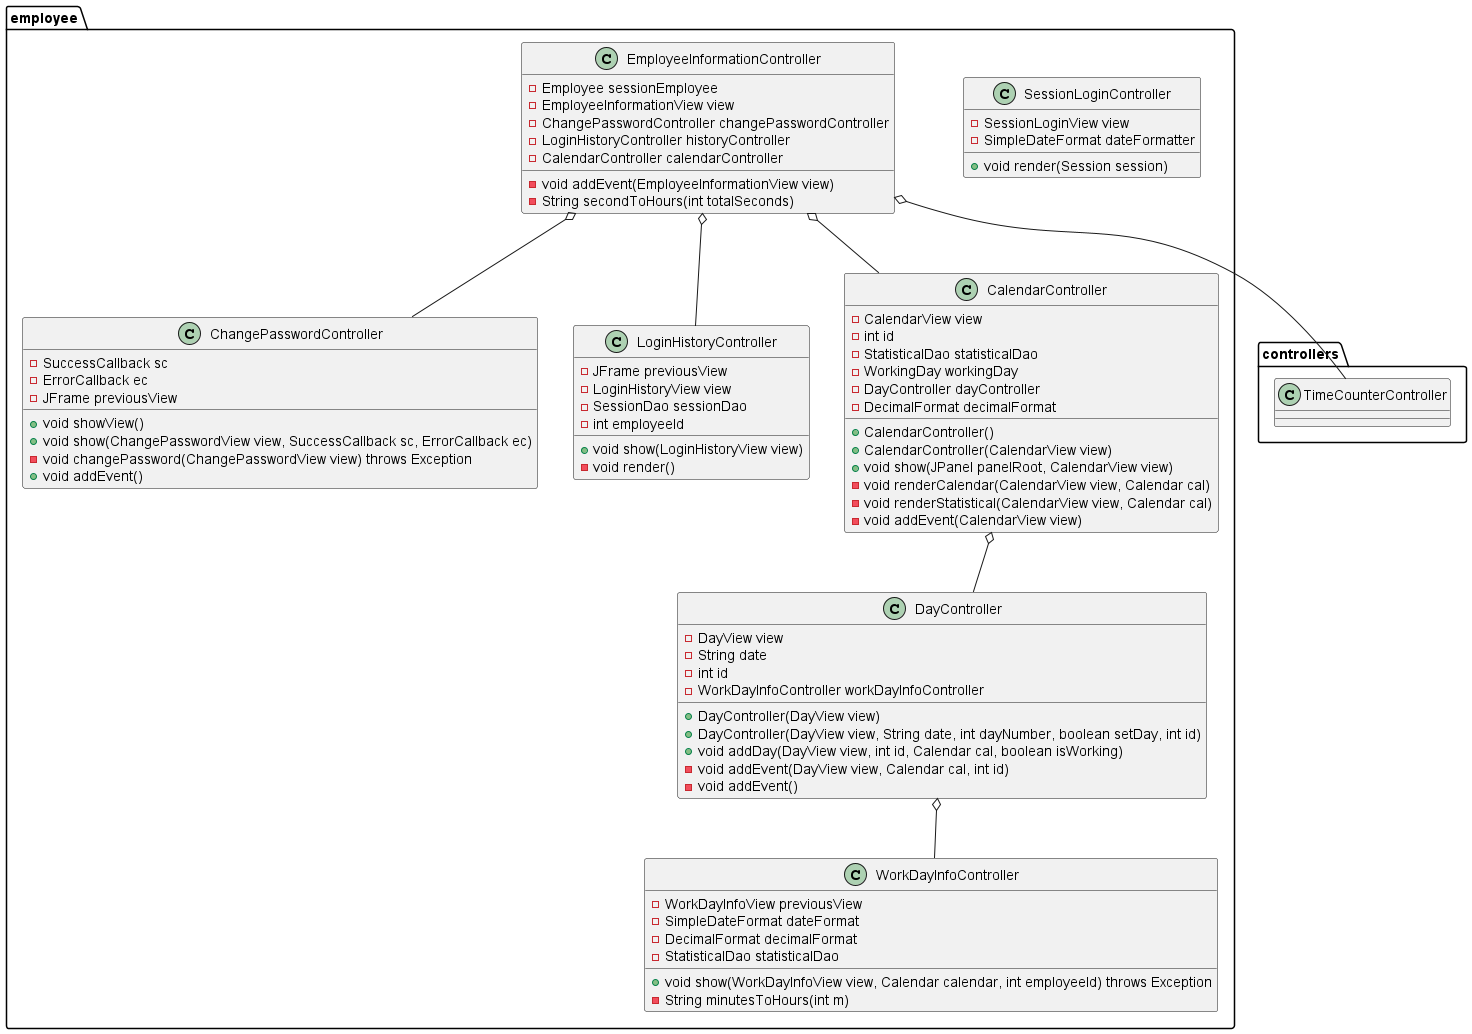

The diagram above was rendered by PlantUML. Its source (embedded in the PNG):
@startuml
package employee {
    class WorkDayInfoController {
        - WorkDayInfoView previousView
        - SimpleDateFormat dateFormat
        - DecimalFormat decimalFormat
        - StatisticalDao statisticalDao
        + void show(WorkDayInfoView view, Calendar calendar, int employeeId) throws Exception
        - String minutesToHours(int m)
    }
    class ChangePasswordController {
        - SuccessCallback sc
        - ErrorCallback ec
        - JFrame previousView
        + void showView()
        + void show(ChangePasswordView view, SuccessCallback sc, ErrorCallback ec)
        - void changePassword(ChangePasswordView view) throws Exception
        + void addEvent()
    }
    class SessionLoginController {
        - SessionLoginView view
        - SimpleDateFormat dateFormatter
        + void render(Session session)
    }
    class LoginHistoryController {
        - JFrame previousView
        - LoginHistoryView view
        - SessionDao sessionDao
        - int employeeId
        + void show(LoginHistoryView view)
        - void render()
    }
    class DayController {
        - DayView view
        - String date
        - int id
        - WorkDayInfoController workDayInfoController
        + DayController(DayView view)
        + DayController(DayView view, String date, int dayNumber, boolean setDay, int id)
        + void addDay(DayView view, int id, Calendar cal, boolean isWorking)
        - void addEvent(DayView view, Calendar cal, int id)
        - void addEvent()
    }
    class CalendarController {
        - CalendarView view
        - int id
        - StatisticalDao statisticalDao
        - WorkingDay workingDay
        - DayController dayController
        - DecimalFormat decimalFormat
        + CalendarController()
        + CalendarController(CalendarView view)
        + void show(JPanel panelRoot, CalendarView view)
        - void renderCalendar(CalendarView view, Calendar cal)
        - void renderStatistical(CalendarView view, Calendar cal)
        - void addEvent(CalendarView view)
    }
    class EmployeeInformationController {
        - Employee sessionEmployee
        - EmployeeInformationView view
        -  ChangePasswordController changePasswordController
        -  LoginHistoryController historyController
        -  CalendarController calendarController
        - void addEvent(EmployeeInformationView view)
        - String secondToHours(int totalSeconds)
    }
}
CalendarController o-- DayController 
DayController o-- WorkDayInfoController
EmployeeInformationController o-- ChangePasswordController
EmployeeInformationController o-- LoginHistoryController
EmployeeInformationController o-- CalendarController
EmployeeInformationController o-- controllers.TimeCounterController
@enduml